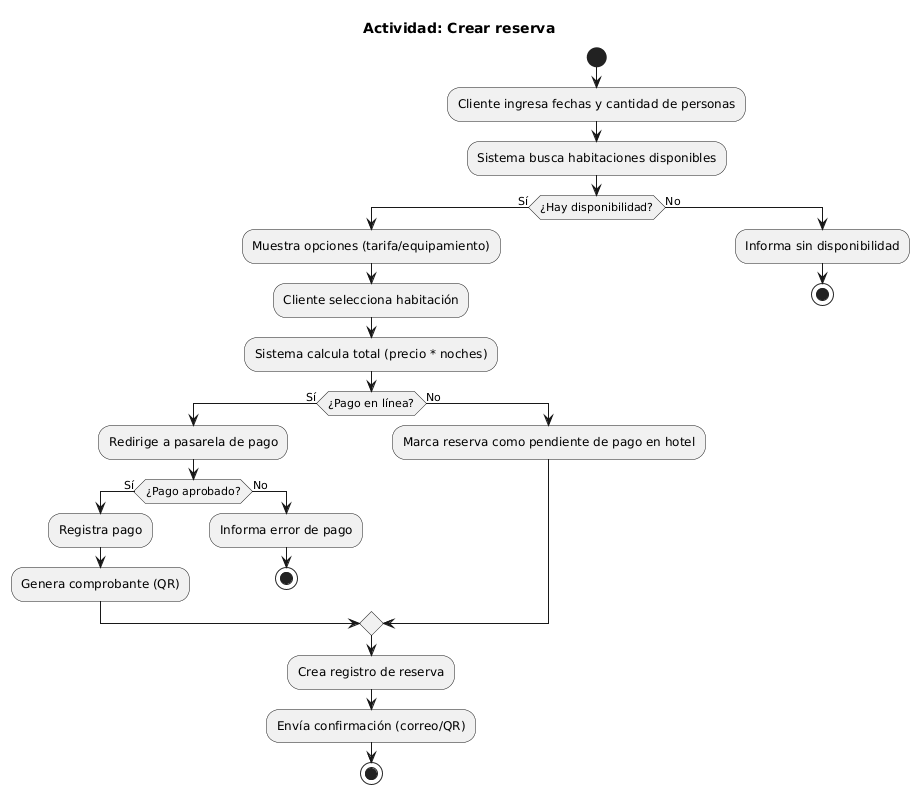

The diagram above was rendered by PlantUML. Its source (embedded in the PNG):
@startuml
title Actividad: Crear reserva

start
:Cliente ingresa fechas y cantidad de personas;
:Sistema busca habitaciones disponibles;

if (¿Hay disponibilidad?) then (Sí)
  :Muestra opciones (tarifa/equipamiento);
  :Cliente selecciona habitación;
  :Sistema calcula total (precio * noches);

  if (¿Pago en línea?) then (Sí)
    :Redirige a pasarela de pago;
    if (¿Pago aprobado?) then (Sí)
      :Registra pago;
      :Genera comprobante (QR);
    else (No)
      :Informa error de pago;
      stop
    endif
  else (No)
    :Marca reserva como pendiente de pago en hotel;
  endif

  :Crea registro de reserva;
  :Envía confirmación (correo/QR);
  stop
else (No)
  :Informa sin disponibilidad;
  stop
endif
@enduml